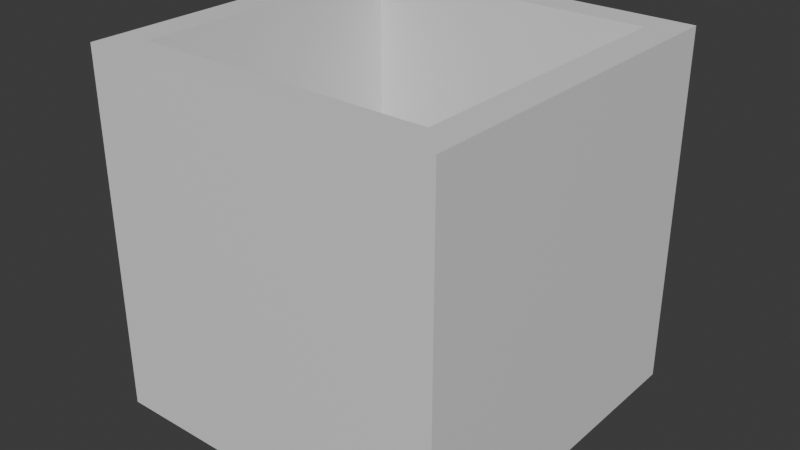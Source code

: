 # Source: SquareTunnel.blend  (saved by Blender 4.0.36; exported with 4.5.12 LTS)
import bpy
from mathutils import Matrix  # noqa: F401  (used for matrix-valued properties, if any)

bpy.ops.wm.read_factory_settings(use_empty=True)
scene = bpy.context.scene
scene.name = 'Scene'

# ---- collections
col_collection = bpy.data.collections.new('Collection'); scene.collection.children.link(col_collection)

# ---- materials (node trees are filled in below, after node groups)
mat_material = bpy.data.materials.new('Material')
mat_material.alpha_threshold = 0.0
mat_material.use_transparent_shadow = False
mat_material.roughness = 0.5
mat_material.line_color = (0.0, 0.0, 0.0, 1.0)

# ---- material node trees
mat_material.use_nodes = True; mat_material.node_tree.nodes.clear()
_N = mat_material.node_tree.nodes; _L = mat_material.node_tree.links
n0 = _N.new('ShaderNodeOutputMaterial'); n0.name = 'Material Output'; n0.location = (300, 300)
n1 = _N.new('ShaderNodeBsdfPrincipled'); n1.name = 'Principled BSDF'; n1.location = (10, 300)
n1.inputs[3].default_value = 1.45
_L.new(n1.outputs[0], n0.inputs[0])
n0.is_active_output = True

# ---- world
world_world = bpy.data.worlds.new('World'); scene.world = world_world
world_world.use_nodes = True; world_world.node_tree.nodes.clear()
_N = world_world.node_tree.nodes; _L = world_world.node_tree.links
n0 = _N.new('ShaderNodeOutputWorld'); n0.name = 'World Output'; n0.location = (300, 300)
n1 = _N.new('ShaderNodeBackground'); n1.name = 'Background'; n1.location = (10, 300)
n1.inputs[0].default_value = (0.05088, 0.05088, 0.05088, 1.0)
_L.new(n1.outputs[0], n0.inputs[0])
n0.is_active_output = True
world_world.color = (0.05088, 0.05088, 0.05088)
world_world.use_sun_shadow = False
world_world.sun_shadow_jitter_overblur = 0.0

# ---- meshes
me_cube = bpy.data.meshes.new('Cube')
me_cube.from_pydata([(0.8201, 0.8201, 1.0), (0.8201, -0.8201, 1.0), (-0.8201, 0.8201, 1.0), (-0.8201, -0.8201, 1.0), (1.0, 1.0, 0.0), (-1.0, -1.0, 0.0), (1.0, -1.0, 0.0), (-1.0, 1.0, 0.0), (1.0, -1.0, 1.0), (-1.0, -1.0, 1.0), (1.0, 1.0, 1.0), (-1.0, 1.0, 1.0), (0.8201, 0.8201, 1.0), (0.8201, -0.8201, 1.0), (-0.8201, 0.8201, 1.0), (-0.8201, -0.8201, 1.0), (0.8201, 0.8201, 0.0), (0.8201, -0.8201, 0.0), (-0.8201, 0.8201, 0.0), (-0.8201, -0.8201, 0.0)], [], [(2, 3, 15, 14), (6, 8, 9, 5), (5, 9, 11, 7), (4, 10, 8, 6), (7, 11, 10, 4), (1, 3, 9, 8), (0, 1, 8, 10), (3, 2, 11, 9), (2, 0, 10, 11), (12, 14, 18, 16), (3, 1, 13, 15), (0, 2, 14, 12), (1, 0, 12, 13), (13, 12, 16, 17), (14, 15, 19, 18), (15, 13, 17, 19)])
_uv = me_cube.uv_layers.new(name='UVMap')
_uv.uv.foreach_set('vector', [0.8525, 0.5225, 0.8525, 0.7275, 0.8525, 0.7275, 0.8525, 0.5225, 0.5, 0.75, 0.625, 0.75, 0.625, 1.0, 0.5, 1.0, 0.5, 0.0, 0.625, 0.0, 0.625, 0.25, 0.5, 0.25, 0.5, 0.5, 0.625, 0.5, 0.625, 0.75, 0.5, 0.75, 0.5, 0.25, 0.625, 0.25, 0.625, 0.5, 0.5, 0.5, 0.6475, 0.7275, 0.8525, 0.7275, 0.875, 0.75, 0.625, 0.75, 0.6475, 0.5225, 0.6475, 0.7275, 0.625, 0.75, 0.625, 0.5, 0.8525, 0.7275, 0.8525, 0.5225, 0.875, 0.5, 0.875, 0.75, 0.8525, 0.5225, 0.6475, 0.5225, 0.625, 0.5, 0.875, 0.5, 0.6475, 0.5225, 0.8525, 0.5225, 0.8525, 0.5225, 0.6475, 0.5225, 0.8525, 0.7275, 0.6475, 0.7275, 0.6475, 0.7275, 0.8525, 0.7275, 0.6475, 0.5225, 0.8525, 0.5225, 0.8525, 0.5225, 0.6475, 0.5225, 0.6475, 0.7275, 0.6475, 0.5225, 0.6475, 0.5225, 0.6475, 0.7275, 0.6475, 0.7275, 0.6475, 0.5225, 0.6475, 0.5225, 0.6475, 0.7275, 0.8525, 0.5225, 0.8525, 0.7275, 0.8525, 0.7275, 0.8525, 0.5225, 0.8525, 0.7275, 0.6475, 0.7275, 0.6475, 0.7275, 0.8525, 0.7275])
me_cube.materials.append(mat_material)
me_cube.use_mirror_vertex_groups = False
me_cube.update()

# ---- objects
ob_cube = bpy.data.objects.new('Cube', me_cube)

# ---- transforms, parenting, visibility, modifiers, constraints
ob_cube.location = (0.0, 0.0, 0.0)
ob_cube.lock_rotations_4d = False
ob_cube.empty_display_type = 'ARROWS'
ob_cube.lineart.crease_threshold = 0.0
_m = ob_cube.modifiers.new('Mirror', 'MIRROR')
_m.use_axis = (False, False, True)
_m.use_clip = True

# ---- collection membership
col_collection.objects.link(ob_cube)

# ---- scene / render settings (as saved in the file)
scene.frame_start = 1; scene.frame_end = 250; scene.frame_set(1)
scene.render.engine = 'BLENDER_EEVEE_NEXT'
scene.cycles.sampling_pattern = 'TABULATED_SOBOL'
bpy.context.view_layer.update()

# ---- added for rendering (the .blend has no active camera and no usable light): camera, sun
cam_auto = bpy.data.cameras.new('AutoCamera')
cam_auto.lens = 50.0
cam_auto.sensor_width = 36.0
cam_auto.clip_end = 1000.0
ob_auto_camera = bpy.data.objects.new('AutoCamera', cam_auto)
scene.collection.objects.link(ob_auto_camera)
ob_auto_camera.location = (3.20507, -3.84609, 2.56406)
ob_auto_camera.rotation_euler = (1.09748, -7.21219e-08, 0.694738)
scene.camera = ob_auto_camera
light_auto_sun = bpy.data.lights.new('AutoSun', 'SUN')
light_auto_sun.energy = 3.0
light_auto_sun.angle = 0.0523599
ob_auto_sun = bpy.data.objects.new('AutoSun', light_auto_sun)
scene.collection.objects.link(ob_auto_sun)
ob_auto_sun.rotation_euler = (0.872665, 0.174533, 0.523599)
bpy.context.view_layer.update()
